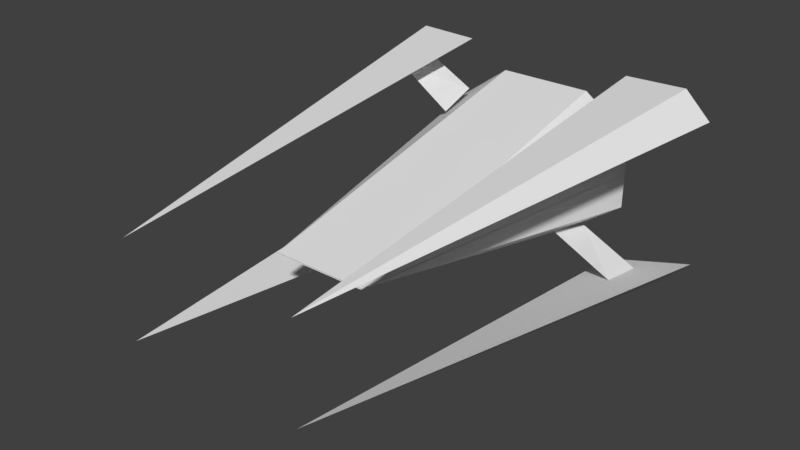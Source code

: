 # Source: polyNave4.blend  (saved by Blender 2.78.0; exported with 4.5.12 LTS)
import bpy
from mathutils import Matrix  # noqa: F401  (used for matrix-valued properties, if any)

bpy.ops.wm.read_factory_settings(use_empty=True)
scene = bpy.context.scene
scene.name = 'Scene'

# ---- collections
col_collection_1 = bpy.data.collections.new('Collection 1'); scene.collection.children.link(col_collection_1)

# ---- world
world_world = bpy.data.worlds.new('World'); scene.world = world_world
world_world.color = (0.05088, 0.05088, 0.05088)
world_world.use_sun_shadow = False
world_world.sun_shadow_jitter_overblur = 0.0
world_world.cycles.sampling_method = 'MANUAL'

# ---- meshes
me_cube_001 = bpy.data.meshes.new('Cube.001')
me_cube_001.from_pydata([(-0.9788, 1.0, -0.004233), (-0.9788, 1.0, 0.4958), (-0.4788, -1.0, -0.004233), (-0.4788, 1.0, 0.9958), (-0.7288, 1.0, 0.7458), (-0.4967, -0.8571, 0.04934), (-0.5146, -0.7143, 0.1029), (-0.5324, -0.5714, 0.1565), (-0.5503, -0.4286, 0.2101), (-0.5681, -0.2857, 0.2636), (-0.586, -0.1429, 0.3172), (-0.6038, -2.98e-08, 0.3708), (-0.6217, 0.1429, 0.4243), (-0.6396, 0.2857, 0.4779), (-0.6574, 0.4286, 0.5315), (-0.6753, 0.5714, 0.5851), (-0.6931, 0.7143, 0.6386), (-0.711, 0.8571, 0.6922), (0.9788, 1.0, -0.004233), (0.9788, 1.0, 0.4958), (0.4788, -1.0, -0.004233), (0.4788, 1.0, 0.9958), (0.7288, 1.0, 0.7458), (0.4967, -0.8571, 0.04934), (0.5146, -0.7143, 0.1029), (0.5324, -0.5714, 0.1565), (0.5503, -0.4286, 0.2101), (0.5681, -0.2857, 0.2636), (0.586, -0.1429, 0.3172), (0.6038, -2.98e-08, 0.3708), (0.6217, 0.1429, 0.4243), (0.6396, 0.2857, 0.4779), (0.6574, 0.4286, 0.5315), (0.6753, 0.5714, 0.5851), (0.6931, 0.7143, 0.6386), (0.711, 0.8571, 0.6922), (-0.9788, 1.0, 0.004233), (-0.9788, 1.0, -0.4958), (-0.4788, -1.0, 0.004233), (-0.4788, 1.0, -0.9958), (-0.7288, 1.0, -0.7458), (-0.4967, -0.8571, -0.04934), (-0.5146, -0.7143, -0.1029), (-0.5324, -0.5714, -0.1565), (-0.5503, -0.4286, -0.2101), (-0.5681, -0.2857, -0.2636), (-0.586, -0.1429, -0.3172), (-0.6038, -2.98e-08, -0.3708), (-0.6217, 0.1429, -0.4243), (-0.6396, 0.2857, -0.4779), (-0.6574, 0.4286, -0.5315), (-0.6753, 0.5714, -0.5851), (-0.6931, 0.7143, -0.6386), (-0.711, 0.8571, -0.6922), (0.9788, 1.0, 0.004233), (0.9788, 1.0, -0.4958), (0.4788, -1.0, 0.004233), (0.4788, 1.0, -0.9958), (0.7288, 1.0, -0.7458), (0.4967, -0.8571, -0.04934), (0.5146, -0.7143, -0.1029), (0.5324, -0.5714, -0.1565), (0.5503, -0.4286, -0.2101), (0.5681, -0.2857, -0.2636), (0.586, -0.1429, -0.3172), (0.6038, -2.98e-08, -0.3708), (0.6217, 0.1429, -0.4243), (0.6396, 0.2857, -0.4779), (0.6574, 0.4286, -0.5315), (0.6753, 0.5714, -0.5851), (0.6931, 0.7143, -0.6386), (0.711, 0.8571, -0.6922)], [(17, 4), (2, 5), (5, 6), (6, 7), (7, 8), (8, 9), (9, 10), (10, 11), (11, 12), (12, 13), (13, 14), (14, 15), (15, 16), (16, 17), (35, 22), (20, 23), (23, 24), (24, 25), (25, 26), (26, 27), (27, 28), (28, 29), (29, 30), (30, 31), (31, 32), (32, 33), (33, 34), (34, 35), (53, 40), (38, 41), (41, 42), (42, 43), (43, 44), (44, 45), (45, 46), (46, 47), (47, 48), (48, 49), (49, 50), (50, 51), (51, 52), (52, 53), (71, 58), (56, 59), (59, 60), (60, 61), (61, 62), (62, 63), (63, 64), (64, 65), (65, 66), (66, 67), (67, 68), (68, 69), (69, 70), (70, 71)], [(3, 4, 1, 2), (0, 2, 1), (21, 20, 19, 22), (18, 19, 20), (39, 38, 37, 40), (36, 37, 38), (57, 58, 55, 56), (54, 56, 55), (2, 20, 21, 3), (38, 39, 57, 56)])
me_cube_001.use_remesh_preserve_volume = False
me_cube_001.use_remesh_preserve_attributes = False
me_cube_001.use_mirror_vertex_groups = False
me_cube_001.update()
me_plane_004 = bpy.data.meshes.new('Plane.004')
me_plane_004.from_pydata([(-0.1051, -0.08626, 0.05663), (-0.01107, -0.08377, -0.03705), (0.2112, -0.08626, -0.03155), (0.2044, -2.801, 0.1521), (-0.1051, -0.08626, 0.05663), (0.05212, -0.08626, 0.01254), (0.2934, -0.5256, 0.1597), (0.07466, -0.4925, 0.03435), (0.272, -0.2428, 0.1247), (0.06109, -0.2326, 0.01897)], [(3, 5)], [(1, 2, 3), (2, 5, 4, 3), (4, 1, 3), (1, 4, 5, 2), (7, 6, 8), (7, 8, 9)])
me_plane_004.use_remesh_preserve_volume = False
me_plane_004.use_remesh_preserve_attributes = False
me_plane_004.use_mirror_vertex_groups = False
me_plane_004.update()
me_plane_005 = bpy.data.meshes.new('Plane.005')
me_plane_005.from_pydata([(-0.001877, -0.08626, 0.05663), (-0.09406, -0.08377, -0.03705), (-0.3164, -0.08626, -0.03155), (-0.3096, -2.801, 0.1521), (0.001877, -0.08626, 0.05663), (-0.1573, -0.08626, 0.01254), (-0.3985, -0.5256, 0.1597), (-0.1798, -0.4925, 0.03435), (-0.3772, -0.2428, 0.1247), (-0.1662, -0.2326, 0.01897)], [(3, 5)], [(1, 3, 2), (2, 3, 4, 5), (4, 3, 1), (1, 2, 5, 4), (7, 8, 6), (7, 9, 8)])
me_plane_005.use_remesh_preserve_volume = False
me_plane_005.use_remesh_preserve_attributes = False
me_plane_005.use_mirror_vertex_groups = False
me_plane_005.update()
me_plane_001 = bpy.data.meshes.new('Plane.001')
me_plane_001.from_pydata([(-0.001877, -0.08626, -0.05663), (-0.09406, -0.08377, 0.03705), (-0.3164, -0.08626, 0.03155), (-0.3096, -2.801, -0.1521), (0.001877, -0.08626, -0.05663), (-0.1573, -0.08626, -0.01254), (-0.3985, -0.5256, -0.1597), (-0.1798, -0.4925, -0.03435), (-0.3772, -0.2428, -0.1247), (-0.1662, -0.2326, -0.01897)], [(3, 5)], [(1, 2, 3), (2, 5, 4, 3), (4, 1, 3), (1, 4, 5, 2), (7, 6, 8), (7, 8, 9)])
me_plane_001.use_remesh_preserve_volume = False
me_plane_001.use_remesh_preserve_attributes = False
me_plane_001.use_mirror_vertex_groups = False
me_plane_001.update()
me_plane_003 = bpy.data.meshes.new('Plane.003')
me_plane_003.from_pydata([(-0.1051, -0.08626, -0.05663), (-0.01107, -0.08377, 0.03705), (0.2112, -0.08626, 0.03155), (0.2044, -2.801, -0.1521), (-0.1051, -0.08626, -0.05663), (0.05212, -0.08626, -0.01254), (0.2934, -0.5256, -0.1597), (0.07466, -0.4925, -0.03435), (0.272, -0.2428, -0.1247), (0.06109, -0.2326, -0.01897)], [(3, 5)], [(1, 3, 2), (2, 3, 4, 5), (4, 3, 1), (1, 2, 5, 4), (7, 8, 6), (7, 9, 8)])
me_plane_003.use_remesh_preserve_volume = False
me_plane_003.use_remesh_preserve_attributes = False
me_plane_003.use_mirror_vertex_groups = False
me_plane_003.update()

# ---- objects
ob_cabina = bpy.data.objects.new('cabina', me_cube_001)
ob_ala_4_d_r = bpy.data.objects.new('ala 4 D R', me_plane_004)
ob_ala_3_d_l = bpy.data.objects.new('ala 3 D L', me_plane_005)
ob_ala_2_u_l = bpy.data.objects.new('ala 2 U L', me_plane_001)
ob_ala_1_u_r = bpy.data.objects.new('ala 1 U R', me_plane_003)

# ---- transforms, parenting, visibility, modifiers, constraints
ob_cabina.location = (0.0, 0.0, 0.0)
ob_cabina.scale = (1.082, 1.8, 0.8027)
ob_cabina.lineart.crease_threshold = 0.0
ob_ala_4_d_r.parent = ob_cabina
ob_ala_4_d_r.matrix_parent_inverse = Matrix(((2.772, 0.0, 0.0, 0.0), (0.0, 1.0, 0.0, 0.0), (0.0, 0.0, 3.737, 0.0), (0.0, 0.0, 0.0, 1.0)))
ob_ala_4_d_r.location = (-0.5374, 1.082, -0.3237)
ob_ala_4_d_r.lineart.crease_threshold = 0.0
ob_ala_3_d_l.parent = ob_cabina
ob_ala_3_d_l.matrix_parent_inverse = Matrix(((2.772, 0.0, 0.0, 0.0), (0.0, 1.0, 0.0, 0.0), (0.0, 0.0, 3.737, 0.0), (0.0, 0.0, 0.0, 1.0)))
ob_ala_3_d_l.location = (0.6393, 1.082, -0.3203)
ob_ala_3_d_l.lineart.crease_threshold = 0.0
ob_ala_2_u_l.parent = ob_cabina
ob_ala_2_u_l.matrix_parent_inverse = Matrix(((2.772, 0.0, 0.0, 0.0), (0.0, 1.0, 0.0, 0.0), (0.0, 0.0, 3.737, 0.0), (0.0, 0.0, 0.0, 1.0)))
ob_ala_2_u_l.location = (0.6393, 1.082, 0.3254)
ob_ala_2_u_l.lineart.crease_threshold = 0.0
ob_ala_1_u_r.parent = ob_cabina
ob_ala_1_u_r.matrix_parent_inverse = Matrix(((2.772, 0.0, 0.0, 0.0), (0.0, 1.0, 0.0, 0.0), (0.0, 0.0, 3.737, 0.0), (0.0, 0.0, 0.0, 1.0)))
ob_ala_1_u_r.location = (-0.5374, 1.082, 0.3254)
ob_ala_1_u_r.lineart.crease_threshold = 0.0

# ---- collection membership
col_collection_1.objects.link(ob_cabina)
col_collection_1.objects.link(ob_ala_4_d_r)
col_collection_1.objects.link(ob_ala_3_d_l)
col_collection_1.objects.link(ob_ala_2_u_l)
col_collection_1.objects.link(ob_ala_1_u_r)

# ---- scene / render settings (as saved in the file)
scene.frame_start = 1; scene.frame_end = 250; scene.frame_set(72)
scene.render.engine = 'BLENDER_EEVEE_NEXT'
scene.render.resolution_percentage = 50
scene.render.dither_intensity = 0.0
scene.cycles.use_denoising = False
scene.cycles.samples = 128
scene.cycles.sampling_pattern = 'TABULATED_SOBOL'
scene.cycles.light_sampling_threshold = 0.0
scene.cycles.use_adaptive_sampling = False
scene.cycles.use_light_tree = False
scene.cycles.blur_glossy = 0.0
scene.cycles.sample_clamp_indirect = 0.0
scene.view_settings.view_transform = 'Standard'
bpy.context.view_layer.update()

# ---- added for rendering (the .blend has no active camera and no usable light): camera, sun
cam_auto = bpy.data.cameras.new('AutoCamera')
cam_auto.lens = 50.0
cam_auto.sensor_width = 36.0
cam_auto.clip_end = 1000.0
ob_auto_camera = bpy.data.objects.new('AutoCamera', cam_auto)
scene.collection.objects.link(ob_auto_camera)
ob_auto_camera.location = (6.09922, -7.96825, 4.88359)
ob_auto_camera.rotation_euler = (1.09748, -7.21219e-08, 0.694738)
scene.camera = ob_auto_camera
light_auto_sun = bpy.data.lights.new('AutoSun', 'SUN')
light_auto_sun.energy = 3.0
light_auto_sun.angle = 0.0523599
ob_auto_sun = bpy.data.objects.new('AutoSun', light_auto_sun)
scene.collection.objects.link(ob_auto_sun)
ob_auto_sun.rotation_euler = (0.872665, 0.174533, 0.523599)
bpy.context.view_layer.update()
